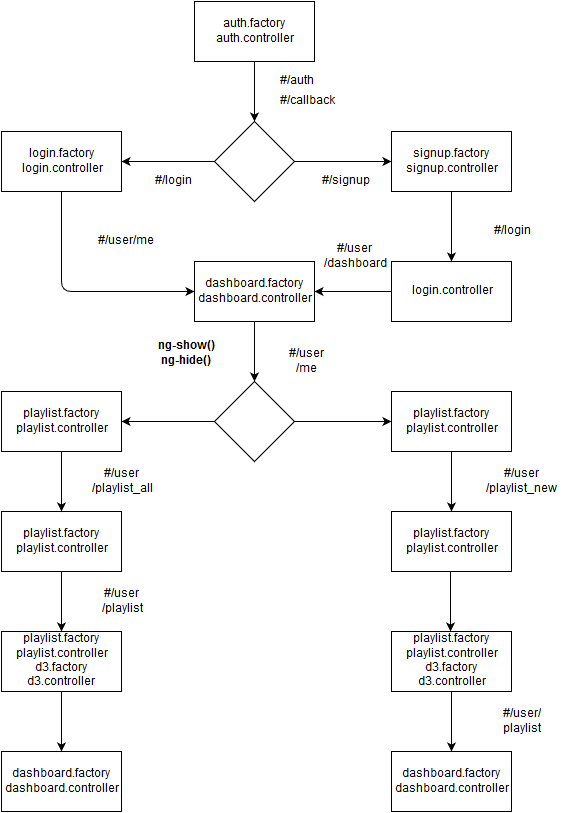

The diagram above was exported from draw.io. Its source (the exported page's mxGraphModel, read from the mxfile embedded in the PNG):
<mxGraphModel dx="1434" dy="741" grid="1" gridSize="10" guides="1" tooltips="1" connect="1" arrows="1" fold="1" page="1" pageScale="1" pageWidth="826" pageHeight="1169" background="#ffffff" math="0" shadow="0">
  <root>
    <mxCell id="0" />
    <mxCell id="1" parent="0" />
    <mxCell id="2" value="auth.factory&lt;br&gt;auth.controller" style="whiteSpace=wrap;html=1;" vertex="1" parent="1">
      <mxGeometry x="358" y="50" width="120" height="60" as="geometry" />
    </mxCell>
    <mxCell id="3" value="" style="endArrow=classic;html=1;exitX=0.5;exitY=1;" edge="1" parent="1">
      <mxGeometry x="418" y="110" width="50" height="50" as="geometry">
        <mxPoint x="418" y="110" as="sourcePoint" />
        <mxPoint x="418" y="170" as="targetPoint" />
      </mxGeometry>
    </mxCell>
    <mxCell id="5" value="dashboard.factory&lt;br&gt;dashboard.controller&lt;br&gt;" style="whiteSpace=wrap;html=1;" vertex="1" parent="1">
      <mxGeometry x="358" y="310" width="120" height="60" as="geometry" />
    </mxCell>
    <mxCell id="6" value="playlist.factory&lt;br&gt;playlist.controller" style="whiteSpace=wrap;html=1;" vertex="1" parent="1">
      <mxGeometry x="165" y="440" width="120" height="60" as="geometry" />
    </mxCell>
    <mxCell id="7" value="" style="rhombus;whiteSpace=wrap;html=1;" vertex="1" parent="1">
      <mxGeometry x="378" y="430" width="80" height="80" as="geometry" />
    </mxCell>
    <mxCell id="8" value="playlist.factory&lt;br&gt;playlist.controller" style="whiteSpace=wrap;html=1;" vertex="1" parent="1">
      <mxGeometry x="165" y="560" width="120" height="60" as="geometry" />
    </mxCell>
    <mxCell id="9" value="playlist.factory&lt;br&gt;playlist.controller&lt;br&gt;d3.factory&lt;br&gt;d3.controller&lt;br&gt;" style="whiteSpace=wrap;html=1;" vertex="1" parent="1">
      <mxGeometry x="165" y="680" width="120" height="60" as="geometry" />
    </mxCell>
    <mxCell id="10" value="dashboard.factory&lt;br&gt;dashboard.controller&lt;br&gt;" style="whiteSpace=wrap;html=1;" vertex="1" parent="1">
      <mxGeometry x="165" y="800" width="120" height="60" as="geometry" />
    </mxCell>
    <mxCell id="11" value="playlist.factory&lt;br&gt;playlist.controller&lt;br&gt;" style="whiteSpace=wrap;html=1;" vertex="1" parent="1">
      <mxGeometry x="555" y="440" width="120" height="60" as="geometry" />
    </mxCell>
    <mxCell id="12" value="playlist.factory&lt;br&gt;playlist.controller" style="whiteSpace=wrap;html=1;" vertex="1" parent="1">
      <mxGeometry x="555" y="560" width="120" height="60" as="geometry" />
    </mxCell>
    <mxCell id="13" value="playlist.factory&lt;br&gt;playlist.controller&lt;br&gt;d3.factory&lt;br&gt;d3.controller" style="whiteSpace=wrap;html=1;" vertex="1" parent="1">
      <mxGeometry x="555" y="680" width="120" height="60" as="geometry" />
    </mxCell>
    <mxCell id="14" value="dashboard.factory&lt;br&gt;dashboard.controller" style="whiteSpace=wrap;html=1;" vertex="1" parent="1">
      <mxGeometry x="555" y="800" width="120" height="60" as="geometry" />
    </mxCell>
    <mxCell id="15" value="" style="endArrow=classic;html=1;exitX=0.5;exitY=1;" edge="1" source="6" target="8" parent="1">
      <mxGeometry x="225" y="500" width="50" height="50" as="geometry">
        <mxPoint x="15" y="350" as="sourcePoint" />
        <mxPoint x="65" y="300" as="targetPoint" />
      </mxGeometry>
    </mxCell>
    <mxCell id="16" value="" style="endArrow=classic;html=1;exitX=0.5;exitY=1;" edge="1" parent="1">
      <mxGeometry x="225" y="620" width="50" height="50" as="geometry">
        <mxPoint x="225" y="620" as="sourcePoint" />
        <mxPoint x="225" y="680" as="targetPoint" />
      </mxGeometry>
    </mxCell>
    <mxCell id="17" value="" style="endArrow=classic;html=1;exitX=0.5;exitY=1;" edge="1" parent="1">
      <mxGeometry x="225" y="740" width="50" height="50" as="geometry">
        <mxPoint x="225" y="740" as="sourcePoint" />
        <mxPoint x="225" y="800" as="targetPoint" />
      </mxGeometry>
    </mxCell>
    <mxCell id="18" value="" style="endArrow=classic;html=1;exitX=0.5;exitY=1;" edge="1" parent="1">
      <mxGeometry x="615" y="500" width="50" height="50" as="geometry">
        <mxPoint x="615" y="500" as="sourcePoint" />
        <mxPoint x="615" y="560" as="targetPoint" />
      </mxGeometry>
    </mxCell>
    <mxCell id="19" value="" style="endArrow=classic;html=1;exitX=0.5;exitY=1;" edge="1" parent="1">
      <mxGeometry x="614" y="620" width="50" height="50" as="geometry">
        <mxPoint x="614" y="620" as="sourcePoint" />
        <mxPoint x="614" y="680" as="targetPoint" />
      </mxGeometry>
    </mxCell>
    <mxCell id="20" value="" style="endArrow=classic;html=1;exitX=0.5;exitY=1;" edge="1" parent="1">
      <mxGeometry x="615" y="740" width="50" height="50" as="geometry">
        <mxPoint x="615" y="740" as="sourcePoint" />
        <mxPoint x="615" y="800" as="targetPoint" />
      </mxGeometry>
    </mxCell>
    <mxCell id="21" value="" style="endArrow=classic;html=1;exitX=0;exitY=0.5;entryX=1;entryY=0.5;" edge="1" source="7" target="6" parent="1">
      <mxGeometry x="285" y="470" width="50" height="50" as="geometry">
        <mxPoint x="15" y="350" as="sourcePoint" />
        <mxPoint x="65" y="300" as="targetPoint" />
      </mxGeometry>
    </mxCell>
    <mxCell id="22" value="" style="endArrow=classic;html=1;exitX=1;exitY=0.5;entryX=0;entryY=0.5;" edge="1" source="7" target="11" parent="1">
      <mxGeometry x="458" y="469" width="50" height="50" as="geometry">
        <mxPoint x="551" y="469" as="sourcePoint" />
        <mxPoint x="458" y="469" as="targetPoint" />
      </mxGeometry>
    </mxCell>
    <mxCell id="23" value="" style="endArrow=classic;html=1;exitX=0.5;exitY=1;" edge="1" parent="1">
      <mxGeometry x="418" y="370" width="50" height="50" as="geometry">
        <mxPoint x="418" y="370" as="sourcePoint" />
        <mxPoint x="418" y="430" as="targetPoint" />
      </mxGeometry>
    </mxCell>
    <mxCell id="24" value="login.factory&lt;br&gt;login.controller&lt;br&gt;" style="whiteSpace=wrap;html=1;" vertex="1" parent="1">
      <mxGeometry x="165" y="180" width="120" height="60" as="geometry" />
    </mxCell>
    <mxCell id="25" value="signup.factory&lt;br&gt;signup.controller&lt;br&gt;" style="whiteSpace=wrap;html=1;" vertex="1" parent="1">
      <mxGeometry x="555" y="180" width="120" height="60" as="geometry" />
    </mxCell>
    <mxCell id="26" value="" style="rhombus;whiteSpace=wrap;html=1;" vertex="1" parent="1">
      <mxGeometry x="378" y="170" width="80" height="80" as="geometry" />
    </mxCell>
    <mxCell id="27" value="" style="endArrow=classic;html=1;exitX=0;exitY=0.5;entryX=1;entryY=0.5;" edge="1" source="26" target="24" parent="1">
      <mxGeometry x="285" y="210" width="50" height="50" as="geometry">
        <mxPoint x="17" y="60" as="sourcePoint" />
        <mxPoint x="67" y="10" as="targetPoint" />
      </mxGeometry>
    </mxCell>
    <mxCell id="28" value="" style="endArrow=classic;html=1;exitX=1;exitY=0.5;entryX=0;entryY=0.5;" edge="1" source="26" target="25" parent="1">
      <mxGeometry x="458" y="210" width="50" height="50" as="geometry">
        <mxPoint x="17" y="60" as="sourcePoint" />
        <mxPoint x="67" y="10" as="targetPoint" />
      </mxGeometry>
    </mxCell>
    <mxCell id="29" value="login.controller" style="whiteSpace=wrap;html=1;" vertex="1" parent="1">
      <mxGeometry x="555" y="310" width="120" height="60" as="geometry" />
    </mxCell>
    <mxCell id="30" value="" style="endArrow=classic;html=1;exitX=0.5;exitY=1;entryX=0.5;entryY=0;" edge="1" source="25" target="29" parent="1">
      <mxGeometry x="615" y="240" width="50" height="50" as="geometry">
        <mxPoint x="17" y="60" as="sourcePoint" />
        <mxPoint x="67" y="10" as="targetPoint" />
      </mxGeometry>
    </mxCell>
    <mxCell id="31" value="" style="endArrow=classic;html=1;exitX=0;exitY=0.5;entryX=1;entryY=0.5;" edge="1" source="29" target="5" parent="1">
      <mxGeometry x="478" y="340" width="50" height="50" as="geometry">
        <mxPoint x="547" y="340" as="sourcePoint" />
        <mxPoint x="67" y="10" as="targetPoint" />
      </mxGeometry>
    </mxCell>
    <mxCell id="32" value="" style="endArrow=classic;html=1;exitX=0.5;exitY=1;entryX=0;entryY=0.5;" edge="1" source="24" target="5" parent="1">
      <mxGeometry x="225" y="240" width="50" height="50" as="geometry">
        <mxPoint x="17" y="60" as="sourcePoint" />
        <mxPoint x="67" y="10" as="targetPoint" />
        <Array as="points">
          <mxPoint x="225" y="340" />
        </Array>
      </mxGeometry>
    </mxCell>
    <mxCell id="33" value="#/auth" style="text;html=1;strokeColor=none;fillColor=none;align=center;verticalAlign=middle;whiteSpace=wrap;overflow=hidden;" vertex="1" parent="1">
      <mxGeometry x="440" y="120" width="40" height="20" as="geometry" />
    </mxCell>
    <mxCell id="34" value="#/callback" style="text;html=1;strokeColor=none;fillColor=none;align=center;verticalAlign=middle;whiteSpace=wrap;overflow=hidden;" vertex="1" parent="1">
      <mxGeometry x="410" y="140" width="120" height="20" as="geometry" />
    </mxCell>
    <mxCell id="35" value="#/login" style="text;html=1;strokeColor=none;fillColor=none;align=center;verticalAlign=middle;whiteSpace=wrap;overflow=hidden;" vertex="1" parent="1">
      <mxGeometry x="305" y="220" width="62" height="20" as="geometry" />
    </mxCell>
    <mxCell id="36" value="#/user/me" style="text;html=1;strokeColor=none;fillColor=none;align=center;verticalAlign=middle;whiteSpace=wrap;overflow=hidden;" vertex="1" parent="1">
      <mxGeometry x="229" y="280" width="120" height="20" as="geometry" />
    </mxCell>
    <mxCell id="37" value="#/user&lt;br&gt;/dashboard" style="text;html=1;strokeColor=none;fillColor=none;align=center;verticalAlign=middle;whiteSpace=wrap;overflow=hidden;" vertex="1" parent="1">
      <mxGeometry x="458" y="290" width="120" height="30" as="geometry" />
    </mxCell>
    <mxCell id="38" value="#/login" style="text;html=1;strokeColor=none;fillColor=none;align=center;verticalAlign=middle;whiteSpace=wrap;overflow=hidden;" vertex="1" parent="1">
      <mxGeometry x="644" y="270" width="62" height="20" as="geometry" />
    </mxCell>
    <mxCell id="39" value="#/signup" style="text;html=1;strokeColor=none;fillColor=none;align=center;verticalAlign=middle;whiteSpace=wrap;overflow=hidden;" vertex="1" parent="1">
      <mxGeometry x="478" y="220" width="62" height="20" as="geometry" />
    </mxCell>
    <mxCell id="42" value="#/user&lt;br&gt;/me" style="text;html=1;strokeColor=none;fillColor=none;align=center;verticalAlign=middle;whiteSpace=wrap;overflow=hidden;" vertex="1" parent="1">
      <mxGeometry x="429" y="390" width="80" height="40" as="geometry" />
    </mxCell>
    <mxCell id="43" value="#/user&lt;br&gt;/playlist_all" style="text;html=1;strokeColor=none;fillColor=none;align=center;verticalAlign=middle;whiteSpace=wrap;overflow=hidden;" vertex="1" parent="1">
      <mxGeometry x="240" y="510" width="90" height="40" as="geometry" />
    </mxCell>
    <mxCell id="44" value="#/user/playlist_new" style="text;html=1;strokeColor=none;fillColor=none;align=center;verticalAlign=middle;whiteSpace=wrap;overflow=hidden;" vertex="1" parent="1">
      <mxGeometry x="640" y="510" width="90" height="40" as="geometry" />
    </mxCell>
    <mxCell id="46" value="#/user&lt;br&gt;/playlist&lt;br&gt;" style="text;html=1;strokeColor=none;fillColor=none;align=center;verticalAlign=middle;whiteSpace=wrap;overflow=hidden;" vertex="1" parent="1">
      <mxGeometry x="245" y="630" width="80" height="40" as="geometry" />
    </mxCell>
    <mxCell id="48" value="#/user/&lt;br&gt;playlist" style="text;html=1;strokeColor=none;fillColor=none;align=center;verticalAlign=middle;whiteSpace=wrap;overflow=hidden;" vertex="1" parent="1">
      <mxGeometry x="640" y="750" width="90" height="40" as="geometry" />
    </mxCell>
    <mxCell id="49" value="&lt;b&gt;ng-show()&lt;br&gt;ng-hide()&lt;/b&gt;&lt;br&gt;" style="text;html=1;strokeColor=none;fillColor=none;align=center;verticalAlign=middle;whiteSpace=wrap;overflow=hidden;" vertex="1" parent="1">
      <mxGeometry x="304" y="385" width="90" height="35" as="geometry" />
    </mxCell>
  </root>
</mxGraphModel>